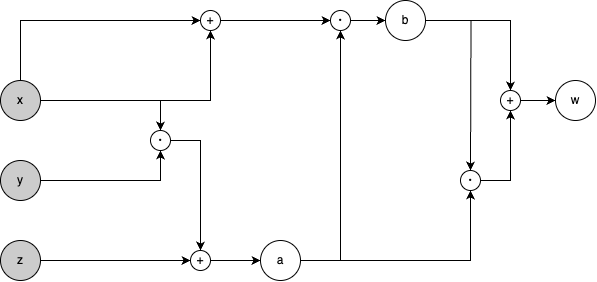

The diagram above was exported from draw.io. Its source (the exported page's mxGraphModel, read from the mxfile embedded in the PNG):
<mxGraphModel dx="670" dy="575" grid="1" gridSize="10" guides="1" tooltips="1" connect="1" arrows="1" fold="1" page="1" pageScale="1" pageWidth="850" pageHeight="1100" math="0" shadow="0">
  <root>
    <mxCell id="0" />
    <mxCell id="1" parent="0" />
    <mxCell id="OGTLL7bx2MiKNpNvBXMq-10" style="edgeStyle=orthogonalEdgeStyle;rounded=0;orthogonalLoop=1;jettySize=auto;html=1;entryX=0.5;entryY=0;entryDx=0;entryDy=0;" parent="1" source="OGTLL7bx2MiKNpNvBXMq-1" target="GkcRWXObRlPU_Z0IFuHh-3" edge="1">
      <mxGeometry relative="1" as="geometry">
        <mxPoint x="160" y="220" as="targetPoint" />
        <Array as="points">
          <mxPoint x="170" y="220" />
          <mxPoint x="170" y="220" />
        </Array>
      </mxGeometry>
    </mxCell>
    <mxCell id="GkcRWXObRlPU_Z0IFuHh-10" style="edgeStyle=orthogonalEdgeStyle;rounded=0;orthogonalLoop=1;jettySize=auto;html=1;exitX=0.5;exitY=0;exitDx=0;exitDy=0;entryX=0;entryY=0.5;entryDx=0;entryDy=0;" edge="1" parent="1" source="OGTLL7bx2MiKNpNvBXMq-1" target="GkcRWXObRlPU_Z0IFuHh-9">
      <mxGeometry relative="1" as="geometry" />
    </mxCell>
    <mxCell id="GkcRWXObRlPU_Z0IFuHh-11" style="edgeStyle=orthogonalEdgeStyle;rounded=0;orthogonalLoop=1;jettySize=auto;html=1;entryX=0.5;entryY=1;entryDx=0;entryDy=0;" edge="1" parent="1" source="OGTLL7bx2MiKNpNvBXMq-1" target="GkcRWXObRlPU_Z0IFuHh-9">
      <mxGeometry relative="1" as="geometry" />
    </mxCell>
    <mxCell id="OGTLL7bx2MiKNpNvBXMq-1" value="x" style="ellipse;whiteSpace=wrap;html=1;aspect=fixed;fillColor=#CCCCCC;" parent="1" vertex="1">
      <mxGeometry x="40" y="200" width="40" height="40" as="geometry" />
    </mxCell>
    <mxCell id="OGTLL7bx2MiKNpNvBXMq-12" style="edgeStyle=orthogonalEdgeStyle;rounded=0;orthogonalLoop=1;jettySize=auto;html=1;entryX=0.5;entryY=1;entryDx=0;entryDy=0;" parent="1" source="OGTLL7bx2MiKNpNvBXMq-2" target="GkcRWXObRlPU_Z0IFuHh-3" edge="1">
      <mxGeometry relative="1" as="geometry">
        <mxPoint x="160" y="240" as="targetPoint" />
      </mxGeometry>
    </mxCell>
    <mxCell id="OGTLL7bx2MiKNpNvBXMq-2" value="y" style="ellipse;whiteSpace=wrap;html=1;aspect=fixed;fillColor=#CCCCCC;" parent="1" vertex="1">
      <mxGeometry x="40" y="280" width="40" height="40" as="geometry" />
    </mxCell>
    <mxCell id="OGTLL7bx2MiKNpNvBXMq-14" style="edgeStyle=orthogonalEdgeStyle;rounded=0;orthogonalLoop=1;jettySize=auto;html=1;entryX=0;entryY=0.5;entryDx=0;entryDy=0;" parent="1" source="OGTLL7bx2MiKNpNvBXMq-3" target="GkcRWXObRlPU_Z0IFuHh-4" edge="1">
      <mxGeometry relative="1" as="geometry">
        <mxPoint x="280" y="379.9999999999998" as="targetPoint" />
      </mxGeometry>
    </mxCell>
    <mxCell id="OGTLL7bx2MiKNpNvBXMq-3" value="z" style="ellipse;whiteSpace=wrap;html=1;aspect=fixed;fillColor=#CCCCCC;" parent="1" vertex="1">
      <mxGeometry x="40" y="360" width="40" height="40" as="geometry" />
    </mxCell>
    <mxCell id="OGTLL7bx2MiKNpNvBXMq-15" style="edgeStyle=orthogonalEdgeStyle;rounded=0;orthogonalLoop=1;jettySize=auto;html=1;exitX=1;exitY=0.5;exitDx=0;exitDy=0;entryX=0.5;entryY=0;entryDx=0;entryDy=0;" parent="1" source="GkcRWXObRlPU_Z0IFuHh-3" target="GkcRWXObRlPU_Z0IFuHh-4" edge="1">
      <mxGeometry relative="1" as="geometry">
        <mxPoint x="240" y="230" as="sourcePoint" />
        <mxPoint x="280" y="359.9999999999998" as="targetPoint" />
      </mxGeometry>
    </mxCell>
    <mxCell id="OGTLL7bx2MiKNpNvBXMq-25" style="edgeStyle=orthogonalEdgeStyle;rounded=0;orthogonalLoop=1;jettySize=auto;html=1;entryX=0.5;entryY=1;entryDx=0;entryDy=0;" parent="1" source="OGTLL7bx2MiKNpNvBXMq-17" target="GkcRWXObRlPU_Z0IFuHh-6" edge="1">
      <mxGeometry relative="1" as="geometry">
        <mxPoint x="385" y="310" as="targetPoint" />
      </mxGeometry>
    </mxCell>
    <mxCell id="GkcRWXObRlPU_Z0IFuHh-12" style="edgeStyle=orthogonalEdgeStyle;rounded=0;orthogonalLoop=1;jettySize=auto;html=1;entryX=0.5;entryY=1;entryDx=0;entryDy=0;" edge="1" parent="1" source="OGTLL7bx2MiKNpNvBXMq-17" target="GkcRWXObRlPU_Z0IFuHh-2">
      <mxGeometry relative="1" as="geometry" />
    </mxCell>
    <mxCell id="OGTLL7bx2MiKNpNvBXMq-17" value="a" style="ellipse;whiteSpace=wrap;html=1;" parent="1" vertex="1">
      <mxGeometry x="300" y="360" width="40" height="40" as="geometry" />
    </mxCell>
    <mxCell id="OGTLL7bx2MiKNpNvBXMq-23" style="edgeStyle=orthogonalEdgeStyle;rounded=0;orthogonalLoop=1;jettySize=auto;html=1;entryX=0;entryY=0.5;entryDx=0;entryDy=0;exitX=1;exitY=0.5;exitDx=0;exitDy=0;" parent="1" source="GkcRWXObRlPU_Z0IFuHh-2" target="OGTLL7bx2MiKNpNvBXMq-22" edge="1">
      <mxGeometry relative="1" as="geometry">
        <mxPoint x="240" y="140" as="sourcePoint" />
      </mxGeometry>
    </mxCell>
    <mxCell id="OGTLL7bx2MiKNpNvBXMq-26" style="edgeStyle=orthogonalEdgeStyle;rounded=0;orthogonalLoop=1;jettySize=auto;html=1;entryX=0;entryY=0.25;entryDx=0;entryDy=0;" parent="1" source="OGTLL7bx2MiKNpNvBXMq-22" edge="1">
      <mxGeometry relative="1" as="geometry">
        <mxPoint x="510" y="290" as="targetPoint" />
      </mxGeometry>
    </mxCell>
    <mxCell id="OGTLL7bx2MiKNpNvBXMq-28" style="edgeStyle=orthogonalEdgeStyle;rounded=0;orthogonalLoop=1;jettySize=auto;html=1;entryX=0.5;entryY=0;entryDx=0;entryDy=0;" parent="1" source="OGTLL7bx2MiKNpNvBXMq-22" target="GkcRWXObRlPU_Z0IFuHh-5" edge="1">
      <mxGeometry relative="1" as="geometry">
        <Array as="points" />
        <mxPoint x="630" y="140" as="targetPoint" />
      </mxGeometry>
    </mxCell>
    <mxCell id="OGTLL7bx2MiKNpNvBXMq-22" value="b" style="ellipse;whiteSpace=wrap;html=1;" parent="1" vertex="1">
      <mxGeometry x="425" y="120" width="40" height="40" as="geometry" />
    </mxCell>
    <mxCell id="OGTLL7bx2MiKNpNvBXMq-29" style="edgeStyle=orthogonalEdgeStyle;rounded=0;orthogonalLoop=1;jettySize=auto;html=1;entryX=0.5;entryY=1;entryDx=0;entryDy=0;exitX=1;exitY=0.5;exitDx=0;exitDy=0;" parent="1" source="GkcRWXObRlPU_Z0IFuHh-6" target="GkcRWXObRlPU_Z0IFuHh-5" edge="1">
      <mxGeometry relative="1" as="geometry">
        <mxPoint x="590" y="300" as="sourcePoint" />
        <mxPoint x="630" y="160" as="targetPoint" />
      </mxGeometry>
    </mxCell>
    <mxCell id="OGTLL7bx2MiKNpNvBXMq-31" style="edgeStyle=orthogonalEdgeStyle;rounded=0;orthogonalLoop=1;jettySize=auto;html=1;exitX=1;exitY=0.5;exitDx=0;exitDy=0;entryX=0;entryY=0.5;entryDx=0;entryDy=0;" parent="1" source="GkcRWXObRlPU_Z0IFuHh-5" target="OGTLL7bx2MiKNpNvBXMq-30" edge="1">
      <mxGeometry relative="1" as="geometry">
        <mxPoint x="600" y="200" as="sourcePoint" />
        <mxPoint x="620" y="220" as="targetPoint" />
        <Array as="points" />
      </mxGeometry>
    </mxCell>
    <mxCell id="OGTLL7bx2MiKNpNvBXMq-30" value="w" style="ellipse;whiteSpace=wrap;html=1;" parent="1" vertex="1">
      <mxGeometry x="595" y="200" width="40" height="40" as="geometry" />
    </mxCell>
    <mxCell id="GkcRWXObRlPU_Z0IFuHh-2" value="&lt;font style=&quot;font-size: 18px;&quot;&gt;ᐧ&lt;/font&gt;" style="ellipse;whiteSpace=wrap;html=1;aspect=fixed;" vertex="1" parent="1">
      <mxGeometry x="370" y="130" width="20" height="20" as="geometry" />
    </mxCell>
    <mxCell id="GkcRWXObRlPU_Z0IFuHh-3" value="&lt;font style=&quot;font-size: 18px;&quot;&gt;ᐧ&lt;/font&gt;" style="ellipse;whiteSpace=wrap;html=1;aspect=fixed;" vertex="1" parent="1">
      <mxGeometry x="190" y="250" width="20" height="20" as="geometry" />
    </mxCell>
    <mxCell id="GkcRWXObRlPU_Z0IFuHh-8" style="edgeStyle=orthogonalEdgeStyle;rounded=0;orthogonalLoop=1;jettySize=auto;html=1;entryX=0;entryY=0.5;entryDx=0;entryDy=0;" edge="1" parent="1" source="GkcRWXObRlPU_Z0IFuHh-4" target="OGTLL7bx2MiKNpNvBXMq-17">
      <mxGeometry relative="1" as="geometry" />
    </mxCell>
    <mxCell id="GkcRWXObRlPU_Z0IFuHh-4" value="&lt;div style=&quot;&quot;&gt;&lt;span style=&quot;background-color: initial;&quot;&gt;&lt;font style=&quot;font-size: 12px;&quot;&gt;+&lt;/font&gt;&lt;/span&gt;&lt;/div&gt;" style="ellipse;whiteSpace=wrap;html=1;aspect=fixed;align=center;" vertex="1" parent="1">
      <mxGeometry x="230" y="370" width="20" height="20" as="geometry" />
    </mxCell>
    <mxCell id="GkcRWXObRlPU_Z0IFuHh-5" value="&lt;div style=&quot;&quot;&gt;&lt;span style=&quot;background-color: initial;&quot;&gt;&lt;font style=&quot;font-size: 12px;&quot;&gt;+&lt;/font&gt;&lt;/span&gt;&lt;/div&gt;" style="ellipse;whiteSpace=wrap;html=1;aspect=fixed;align=center;" vertex="1" parent="1">
      <mxGeometry x="540" y="210" width="20" height="20" as="geometry" />
    </mxCell>
    <mxCell id="GkcRWXObRlPU_Z0IFuHh-6" value="&lt;font style=&quot;font-size: 18px;&quot;&gt;ᐧ&lt;/font&gt;" style="ellipse;whiteSpace=wrap;html=1;aspect=fixed;" vertex="1" parent="1">
      <mxGeometry x="500" y="290" width="20" height="20" as="geometry" />
    </mxCell>
    <mxCell id="GkcRWXObRlPU_Z0IFuHh-14" style="edgeStyle=orthogonalEdgeStyle;rounded=0;orthogonalLoop=1;jettySize=auto;html=1;exitX=1;exitY=0.5;exitDx=0;exitDy=0;entryX=0;entryY=0.5;entryDx=0;entryDy=0;" edge="1" parent="1" source="GkcRWXObRlPU_Z0IFuHh-9" target="GkcRWXObRlPU_Z0IFuHh-2">
      <mxGeometry relative="1" as="geometry" />
    </mxCell>
    <mxCell id="GkcRWXObRlPU_Z0IFuHh-9" value="&lt;div style=&quot;&quot;&gt;&lt;span style=&quot;background-color: initial;&quot;&gt;&lt;font style=&quot;font-size: 12px;&quot;&gt;+&lt;/font&gt;&lt;/span&gt;&lt;/div&gt;" style="ellipse;whiteSpace=wrap;html=1;aspect=fixed;align=center;" vertex="1" parent="1">
      <mxGeometry x="240" y="130" width="20" height="20" as="geometry" />
    </mxCell>
  </root>
</mxGraphModel>